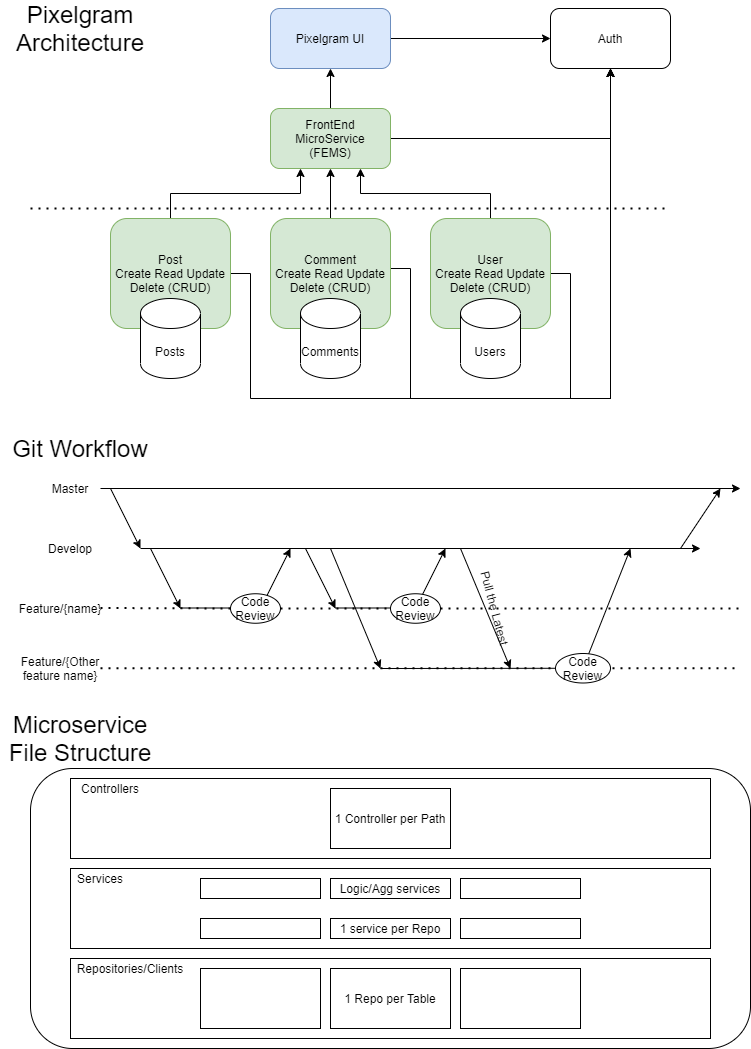

The diagram above was exported from draw.io. Its source (the exported page's mxGraphModel, read from the mxfile embedded in the PNG):
<mxGraphModel dx="782" dy="458" grid="1" gridSize="10" guides="1" tooltips="1" connect="1" arrows="1" fold="1" page="1" pageScale="1" pageWidth="850" pageHeight="1100" math="0" shadow="0">
  <root>
    <mxCell id="0" />
    <mxCell id="1" parent="0" />
    <mxCell id="w9Ic2afMkj0zlNFhdEls-23" style="edgeStyle=orthogonalEdgeStyle;rounded=0;orthogonalLoop=1;jettySize=auto;html=1;exitX=1;exitY=0.5;exitDx=0;exitDy=0;entryX=0;entryY=0.5;entryDx=0;entryDy=0;" edge="1" parent="1" source="w9Ic2afMkj0zlNFhdEls-1" target="w9Ic2afMkj0zlNFhdEls-18">
      <mxGeometry relative="1" as="geometry" />
    </mxCell>
    <mxCell id="w9Ic2afMkj0zlNFhdEls-1" value="Pixelgram UI" style="rounded=1;whiteSpace=wrap;html=1;fillColor=#dae8fc;strokeColor=#6c8ebf;" vertex="1" parent="1">
      <mxGeometry x="280" y="40" width="120" height="60" as="geometry" />
    </mxCell>
    <mxCell id="w9Ic2afMkj0zlNFhdEls-7" style="edgeStyle=orthogonalEdgeStyle;rounded=0;orthogonalLoop=1;jettySize=auto;html=1;exitX=0.5;exitY=0;exitDx=0;exitDy=0;" edge="1" parent="1" source="w9Ic2afMkj0zlNFhdEls-2" target="w9Ic2afMkj0zlNFhdEls-1">
      <mxGeometry relative="1" as="geometry" />
    </mxCell>
    <mxCell id="w9Ic2afMkj0zlNFhdEls-65" style="edgeStyle=orthogonalEdgeStyle;rounded=0;orthogonalLoop=1;jettySize=auto;html=1;exitX=1;exitY=0.5;exitDx=0;exitDy=0;entryX=0.5;entryY=1;entryDx=0;entryDy=0;" edge="1" parent="1" source="w9Ic2afMkj0zlNFhdEls-2" target="w9Ic2afMkj0zlNFhdEls-18">
      <mxGeometry relative="1" as="geometry">
        <Array as="points">
          <mxPoint x="620" y="170" />
        </Array>
      </mxGeometry>
    </mxCell>
    <mxCell id="w9Ic2afMkj0zlNFhdEls-2" value="FrontEnd MicroService&lt;br&gt;(FEMS)" style="rounded=1;whiteSpace=wrap;html=1;fillColor=#d5e8d4;strokeColor=#82b366;" vertex="1" parent="1">
      <mxGeometry x="280" y="140" width="120" height="60" as="geometry" />
    </mxCell>
    <mxCell id="w9Ic2afMkj0zlNFhdEls-6" style="edgeStyle=orthogonalEdgeStyle;rounded=0;orthogonalLoop=1;jettySize=auto;html=1;exitX=0.5;exitY=0;exitDx=0;exitDy=0;entryX=0.25;entryY=1;entryDx=0;entryDy=0;" edge="1" parent="1" source="w9Ic2afMkj0zlNFhdEls-3" target="w9Ic2afMkj0zlNFhdEls-2">
      <mxGeometry relative="1" as="geometry" />
    </mxCell>
    <mxCell id="w9Ic2afMkj0zlNFhdEls-64" style="edgeStyle=orthogonalEdgeStyle;rounded=0;orthogonalLoop=1;jettySize=auto;html=1;exitX=1;exitY=0.5;exitDx=0;exitDy=0;entryX=0.5;entryY=1;entryDx=0;entryDy=0;" edge="1" parent="1" source="w9Ic2afMkj0zlNFhdEls-3" target="w9Ic2afMkj0zlNFhdEls-18">
      <mxGeometry relative="1" as="geometry">
        <Array as="points">
          <mxPoint x="260" y="305" />
          <mxPoint x="260" y="430" />
          <mxPoint x="620" y="430" />
        </Array>
      </mxGeometry>
    </mxCell>
    <mxCell id="w9Ic2afMkj0zlNFhdEls-3" value="Post&lt;br&gt;Create Read Update Delete (CRUD)" style="rounded=1;whiteSpace=wrap;html=1;fillColor=#d5e8d4;strokeColor=#82b366;" vertex="1" parent="1">
      <mxGeometry x="120" y="250" width="120" height="110" as="geometry" />
    </mxCell>
    <mxCell id="w9Ic2afMkj0zlNFhdEls-8" style="edgeStyle=orthogonalEdgeStyle;rounded=0;orthogonalLoop=1;jettySize=auto;html=1;exitX=0.5;exitY=0;exitDx=0;exitDy=0;exitPerimeter=0;entryX=0.5;entryY=1;entryDx=0;entryDy=0;" edge="1" parent="1" source="w9Ic2afMkj0zlNFhdEls-4" target="w9Ic2afMkj0zlNFhdEls-3">
      <mxGeometry relative="1" as="geometry" />
    </mxCell>
    <mxCell id="w9Ic2afMkj0zlNFhdEls-4" value="Posts" style="shape=cylinder3;whiteSpace=wrap;html=1;boundedLbl=1;backgroundOutline=1;size=15;" vertex="1" parent="1">
      <mxGeometry x="150" y="330" width="60" height="80" as="geometry" />
    </mxCell>
    <mxCell id="w9Ic2afMkj0zlNFhdEls-9" value="" style="endArrow=none;dashed=1;html=1;dashPattern=1 3;strokeWidth=2;" edge="1" parent="1">
      <mxGeometry width="50" height="50" relative="1" as="geometry">
        <mxPoint x="40" y="240" as="sourcePoint" />
        <mxPoint x="680" y="240" as="targetPoint" />
      </mxGeometry>
    </mxCell>
    <mxCell id="w9Ic2afMkj0zlNFhdEls-17" style="edgeStyle=orthogonalEdgeStyle;rounded=0;orthogonalLoop=1;jettySize=auto;html=1;exitX=0.5;exitY=0;exitDx=0;exitDy=0;entryX=0.5;entryY=1;entryDx=0;entryDy=0;" edge="1" parent="1" source="w9Ic2afMkj0zlNFhdEls-10" target="w9Ic2afMkj0zlNFhdEls-2">
      <mxGeometry relative="1" as="geometry" />
    </mxCell>
    <mxCell id="w9Ic2afMkj0zlNFhdEls-62" style="edgeStyle=orthogonalEdgeStyle;rounded=0;orthogonalLoop=1;jettySize=auto;html=1;exitX=1;exitY=0.5;exitDx=0;exitDy=0;entryX=0.5;entryY=1;entryDx=0;entryDy=0;" edge="1" parent="1" source="w9Ic2afMkj0zlNFhdEls-10" target="w9Ic2afMkj0zlNFhdEls-18">
      <mxGeometry relative="1" as="geometry">
        <Array as="points">
          <mxPoint x="400" y="300" />
          <mxPoint x="420" y="300" />
          <mxPoint x="420" y="430" />
          <mxPoint x="620" y="430" />
        </Array>
      </mxGeometry>
    </mxCell>
    <mxCell id="w9Ic2afMkj0zlNFhdEls-10" value="Comment&lt;br&gt;Create Read Update Delete (CRUD)" style="rounded=1;whiteSpace=wrap;html=1;fillColor=#d5e8d4;strokeColor=#82b366;" vertex="1" parent="1">
      <mxGeometry x="280" y="250" width="120" height="110" as="geometry" />
    </mxCell>
    <mxCell id="w9Ic2afMkj0zlNFhdEls-11" style="edgeStyle=orthogonalEdgeStyle;rounded=0;orthogonalLoop=1;jettySize=auto;html=1;exitX=0.5;exitY=0;exitDx=0;exitDy=0;exitPerimeter=0;entryX=0.5;entryY=1;entryDx=0;entryDy=0;" edge="1" parent="1" source="w9Ic2afMkj0zlNFhdEls-12" target="w9Ic2afMkj0zlNFhdEls-10">
      <mxGeometry relative="1" as="geometry" />
    </mxCell>
    <mxCell id="w9Ic2afMkj0zlNFhdEls-12" value="Comments" style="shape=cylinder3;whiteSpace=wrap;html=1;boundedLbl=1;backgroundOutline=1;size=15;" vertex="1" parent="1">
      <mxGeometry x="310" y="330" width="60" height="80" as="geometry" />
    </mxCell>
    <mxCell id="w9Ic2afMkj0zlNFhdEls-16" style="edgeStyle=orthogonalEdgeStyle;rounded=0;orthogonalLoop=1;jettySize=auto;html=1;exitX=0.5;exitY=0;exitDx=0;exitDy=0;entryX=0.75;entryY=1;entryDx=0;entryDy=0;" edge="1" parent="1" source="w9Ic2afMkj0zlNFhdEls-13" target="w9Ic2afMkj0zlNFhdEls-2">
      <mxGeometry relative="1" as="geometry" />
    </mxCell>
    <mxCell id="w9Ic2afMkj0zlNFhdEls-63" style="edgeStyle=orthogonalEdgeStyle;rounded=0;orthogonalLoop=1;jettySize=auto;html=1;exitX=1;exitY=0.5;exitDx=0;exitDy=0;entryX=0.5;entryY=1;entryDx=0;entryDy=0;" edge="1" parent="1" source="w9Ic2afMkj0zlNFhdEls-13" target="w9Ic2afMkj0zlNFhdEls-18">
      <mxGeometry relative="1" as="geometry">
        <Array as="points">
          <mxPoint x="580" y="305" />
          <mxPoint x="580" y="430" />
          <mxPoint x="620" y="430" />
        </Array>
      </mxGeometry>
    </mxCell>
    <mxCell id="w9Ic2afMkj0zlNFhdEls-13" value="User&lt;br&gt;Create Read Update Delete (CRUD)" style="rounded=1;whiteSpace=wrap;html=1;fillColor=#d5e8d4;strokeColor=#82b366;" vertex="1" parent="1">
      <mxGeometry x="440" y="250" width="120" height="110" as="geometry" />
    </mxCell>
    <mxCell id="w9Ic2afMkj0zlNFhdEls-14" style="edgeStyle=orthogonalEdgeStyle;rounded=0;orthogonalLoop=1;jettySize=auto;html=1;exitX=0.5;exitY=0;exitDx=0;exitDy=0;exitPerimeter=0;entryX=0.5;entryY=1;entryDx=0;entryDy=0;" edge="1" parent="1" source="w9Ic2afMkj0zlNFhdEls-15" target="w9Ic2afMkj0zlNFhdEls-13">
      <mxGeometry relative="1" as="geometry" />
    </mxCell>
    <mxCell id="w9Ic2afMkj0zlNFhdEls-15" value="Users" style="shape=cylinder3;whiteSpace=wrap;html=1;boundedLbl=1;backgroundOutline=1;size=15;" vertex="1" parent="1">
      <mxGeometry x="470" y="330" width="60" height="80" as="geometry" />
    </mxCell>
    <mxCell id="w9Ic2afMkj0zlNFhdEls-18" value="Auth" style="rounded=1;whiteSpace=wrap;html=1;" vertex="1" parent="1">
      <mxGeometry x="560" y="40" width="120" height="60" as="geometry" />
    </mxCell>
    <mxCell id="w9Ic2afMkj0zlNFhdEls-30" value="" style="endArrow=classic;html=1;" edge="1" parent="1">
      <mxGeometry width="50" height="50" relative="1" as="geometry">
        <mxPoint x="110" y="520" as="sourcePoint" />
        <mxPoint x="750" y="520" as="targetPoint" />
      </mxGeometry>
    </mxCell>
    <mxCell id="w9Ic2afMkj0zlNFhdEls-31" value="" style="endArrow=classic;html=1;" edge="1" parent="1">
      <mxGeometry width="50" height="50" relative="1" as="geometry">
        <mxPoint x="150" y="580" as="sourcePoint" />
        <mxPoint x="710" y="580" as="targetPoint" />
      </mxGeometry>
    </mxCell>
    <mxCell id="w9Ic2afMkj0zlNFhdEls-32" value="" style="endArrow=classic;html=1;" edge="1" parent="1">
      <mxGeometry width="50" height="50" relative="1" as="geometry">
        <mxPoint x="190" y="639.5" as="sourcePoint" />
        <mxPoint x="270" y="639.5" as="targetPoint" />
      </mxGeometry>
    </mxCell>
    <mxCell id="w9Ic2afMkj0zlNFhdEls-33" value="Master" style="text;html=1;strokeColor=none;fillColor=none;align=center;verticalAlign=middle;whiteSpace=wrap;rounded=0;" vertex="1" parent="1">
      <mxGeometry x="60" y="510" width="40" height="20" as="geometry" />
    </mxCell>
    <mxCell id="w9Ic2afMkj0zlNFhdEls-34" value="Develop&lt;span style=&quot;color: rgba(0 , 0 , 0 , 0) ; font-family: monospace ; font-size: 0px&quot;&gt;%3CmxGraphModel%3E%3Croot%3E%3CmxCell%20id%3D%220%22%2F%3E%3CmxCell%20id%3D%221%22%20parent%3D%220%22%2F%3E%3CmxCell%20id%3D%222%22%20value%3D%22Master%22%20style%3D%22text%3Bhtml%3D1%3BstrokeColor%3Dnone%3BfillColor%3Dnone%3Balign%3Dcenter%3BverticalAlign%3Dmiddle%3BwhiteSpace%3Dwrap%3Brounded%3D0%3B%22%20vertex%3D%221%22%20parent%3D%221%22%3E%3CmxGeometry%20x%3D%2230%22%20y%3D%22590%22%20width%3D%2240%22%20height%3D%2220%22%20as%3D%22geometry%22%2F%3E%3C%2FmxCell%3E%3C%2Froot%3E%3C%2FmxGraphModel%3E&lt;/span&gt;" style="text;html=1;strokeColor=none;fillColor=none;align=center;verticalAlign=middle;whiteSpace=wrap;rounded=0;" vertex="1" parent="1">
      <mxGeometry x="60" y="570" width="40" height="20" as="geometry" />
    </mxCell>
    <mxCell id="w9Ic2afMkj0zlNFhdEls-35" value="Feature/{name}" style="text;html=1;strokeColor=none;fillColor=none;align=center;verticalAlign=middle;whiteSpace=wrap;rounded=0;" vertex="1" parent="1">
      <mxGeometry x="50" y="630" width="40" height="20" as="geometry" />
    </mxCell>
    <mxCell id="w9Ic2afMkj0zlNFhdEls-36" value="" style="endArrow=classic;html=1;" edge="1" parent="1">
      <mxGeometry width="50" height="50" relative="1" as="geometry">
        <mxPoint x="120" y="520" as="sourcePoint" />
        <mxPoint x="150" y="580" as="targetPoint" />
      </mxGeometry>
    </mxCell>
    <mxCell id="w9Ic2afMkj0zlNFhdEls-37" value="" style="endArrow=classic;html=1;" edge="1" parent="1">
      <mxGeometry width="50" height="50" relative="1" as="geometry">
        <mxPoint x="160" y="580" as="sourcePoint" />
        <mxPoint x="190" y="640" as="targetPoint" />
      </mxGeometry>
    </mxCell>
    <mxCell id="w9Ic2afMkj0zlNFhdEls-38" value="" style="endArrow=classic;html=1;" edge="1" parent="1">
      <mxGeometry width="50" height="50" relative="1" as="geometry">
        <mxPoint x="270" y="640" as="sourcePoint" />
        <mxPoint x="300" y="580" as="targetPoint" />
      </mxGeometry>
    </mxCell>
    <mxCell id="w9Ic2afMkj0zlNFhdEls-39" value="" style="endArrow=classic;html=1;" edge="1" parent="1">
      <mxGeometry width="50" height="50" relative="1" as="geometry">
        <mxPoint x="345" y="639.5" as="sourcePoint" />
        <mxPoint x="425" y="639.5" as="targetPoint" />
      </mxGeometry>
    </mxCell>
    <mxCell id="w9Ic2afMkj0zlNFhdEls-40" value="" style="endArrow=classic;html=1;" edge="1" parent="1">
      <mxGeometry width="50" height="50" relative="1" as="geometry">
        <mxPoint x="315" y="580" as="sourcePoint" />
        <mxPoint x="345" y="640" as="targetPoint" />
      </mxGeometry>
    </mxCell>
    <mxCell id="w9Ic2afMkj0zlNFhdEls-41" value="" style="endArrow=classic;html=1;" edge="1" parent="1">
      <mxGeometry width="50" height="50" relative="1" as="geometry">
        <mxPoint x="425" y="640" as="sourcePoint" />
        <mxPoint x="455" y="580" as="targetPoint" />
      </mxGeometry>
    </mxCell>
    <mxCell id="w9Ic2afMkj0zlNFhdEls-42" value="" style="endArrow=classic;html=1;" edge="1" parent="1">
      <mxGeometry width="50" height="50" relative="1" as="geometry">
        <mxPoint x="390" y="700" as="sourcePoint" />
        <mxPoint x="580" y="699.75" as="targetPoint" />
      </mxGeometry>
    </mxCell>
    <mxCell id="w9Ic2afMkj0zlNFhdEls-44" value="" style="endArrow=classic;html=1;" edge="1" parent="1" source="w9Ic2afMkj0zlNFhdEls-54">
      <mxGeometry width="50" height="50" relative="1" as="geometry">
        <mxPoint x="580" y="680" as="sourcePoint" />
        <mxPoint x="640" y="580" as="targetPoint" />
      </mxGeometry>
    </mxCell>
    <mxCell id="w9Ic2afMkj0zlNFhdEls-45" value="Feature/{Other feature name}&lt;br&gt;" style="text;html=1;strokeColor=none;fillColor=none;align=center;verticalAlign=middle;whiteSpace=wrap;rounded=0;" vertex="1" parent="1">
      <mxGeometry x="50" y="689.75" width="40" height="20" as="geometry" />
    </mxCell>
    <mxCell id="w9Ic2afMkj0zlNFhdEls-47" value="" style="endArrow=classic;html=1;" edge="1" parent="1">
      <mxGeometry width="50" height="50" relative="1" as="geometry">
        <mxPoint x="690" y="580" as="sourcePoint" />
        <mxPoint x="730" y="520" as="targetPoint" />
      </mxGeometry>
    </mxCell>
    <mxCell id="w9Ic2afMkj0zlNFhdEls-48" value="" style="endArrow=none;dashed=1;html=1;dashPattern=1 3;strokeWidth=2;" edge="1" parent="1">
      <mxGeometry width="50" height="50" relative="1" as="geometry">
        <mxPoint x="110" y="699.75" as="sourcePoint" />
        <mxPoint x="750" y="699.75" as="targetPoint" />
      </mxGeometry>
    </mxCell>
    <mxCell id="w9Ic2afMkj0zlNFhdEls-49" value="" style="endArrow=none;dashed=1;html=1;dashPattern=1 3;strokeWidth=2;" edge="1" parent="1" source="w9Ic2afMkj0zlNFhdEls-52">
      <mxGeometry width="50" height="50" relative="1" as="geometry">
        <mxPoint x="110" y="639.5" as="sourcePoint" />
        <mxPoint x="750" y="640" as="targetPoint" />
      </mxGeometry>
    </mxCell>
    <mxCell id="w9Ic2afMkj0zlNFhdEls-50" value="Code Review" style="ellipse;whiteSpace=wrap;html=1;" vertex="1" parent="1">
      <mxGeometry x="240" y="625.25" width="50" height="29.5" as="geometry" />
    </mxCell>
    <mxCell id="w9Ic2afMkj0zlNFhdEls-51" value="" style="endArrow=none;dashed=1;html=1;dashPattern=1 3;strokeWidth=2;" edge="1" parent="1" target="w9Ic2afMkj0zlNFhdEls-50">
      <mxGeometry width="50" height="50" relative="1" as="geometry">
        <mxPoint x="110" y="639.5" as="sourcePoint" />
        <mxPoint x="750" y="640" as="targetPoint" />
      </mxGeometry>
    </mxCell>
    <mxCell id="w9Ic2afMkj0zlNFhdEls-52" value="Code Review" style="ellipse;whiteSpace=wrap;html=1;" vertex="1" parent="1">
      <mxGeometry x="400" y="625.25" width="50" height="29.5" as="geometry" />
    </mxCell>
    <mxCell id="w9Ic2afMkj0zlNFhdEls-53" value="" style="endArrow=none;dashed=1;html=1;dashPattern=1 3;strokeWidth=2;" edge="1" parent="1" source="w9Ic2afMkj0zlNFhdEls-50" target="w9Ic2afMkj0zlNFhdEls-52">
      <mxGeometry width="50" height="50" relative="1" as="geometry">
        <mxPoint x="280" y="640" as="sourcePoint" />
        <mxPoint x="750" y="640" as="targetPoint" />
      </mxGeometry>
    </mxCell>
    <mxCell id="w9Ic2afMkj0zlNFhdEls-54" value="Code Review" style="ellipse;whiteSpace=wrap;html=1;" vertex="1" parent="1">
      <mxGeometry x="565" y="685" width="55" height="29.5" as="geometry" />
    </mxCell>
    <mxCell id="w9Ic2afMkj0zlNFhdEls-55" value="" style="endArrow=classic;html=1;" edge="1" parent="1">
      <mxGeometry width="50" height="50" relative="1" as="geometry">
        <mxPoint x="340" y="580" as="sourcePoint" />
        <mxPoint x="390" y="700" as="targetPoint" />
      </mxGeometry>
    </mxCell>
    <mxCell id="w9Ic2afMkj0zlNFhdEls-56" value="Pull the Latest" style="text;html=1;strokeColor=none;fillColor=none;align=center;verticalAlign=middle;whiteSpace=wrap;rounded=0;rotation=75;" vertex="1" parent="1">
      <mxGeometry x="460" y="630" width="90" height="20" as="geometry" />
    </mxCell>
    <mxCell id="w9Ic2afMkj0zlNFhdEls-59" value="" style="endArrow=classic;html=1;" edge="1" parent="1">
      <mxGeometry width="50" height="50" relative="1" as="geometry">
        <mxPoint x="470" y="580" as="sourcePoint" />
        <mxPoint x="520" y="700" as="targetPoint" />
      </mxGeometry>
    </mxCell>
    <mxCell id="w9Ic2afMkj0zlNFhdEls-60" value="&lt;span style=&quot;font-size: 24px&quot;&gt;Pixelgram Architecture&lt;/span&gt;" style="text;html=1;strokeColor=none;fillColor=none;align=center;verticalAlign=middle;whiteSpace=wrap;rounded=0;" vertex="1" parent="1">
      <mxGeometry x="10" y="40" width="160" height="40" as="geometry" />
    </mxCell>
    <mxCell id="w9Ic2afMkj0zlNFhdEls-61" value="&lt;span style=&quot;font-size: 24px&quot;&gt;Git Workflow&lt;br&gt;&lt;/span&gt;" style="text;html=1;strokeColor=none;fillColor=none;align=center;verticalAlign=middle;whiteSpace=wrap;rounded=0;" vertex="1" parent="1">
      <mxGeometry x="10" y="460" width="160" height="40" as="geometry" />
    </mxCell>
    <mxCell id="w9Ic2afMkj0zlNFhdEls-66" value="" style="rounded=1;whiteSpace=wrap;html=1;" vertex="1" parent="1">
      <mxGeometry x="40" y="800" width="720" height="280" as="geometry" />
    </mxCell>
    <mxCell id="w9Ic2afMkj0zlNFhdEls-83" value="" style="rounded=0;whiteSpace=wrap;html=1;" vertex="1" parent="1">
      <mxGeometry x="80" y="810" width="640" height="80" as="geometry" />
    </mxCell>
    <mxCell id="w9Ic2afMkj0zlNFhdEls-84" value="" style="rounded=0;whiteSpace=wrap;html=1;" vertex="1" parent="1">
      <mxGeometry x="80" y="900" width="640" height="80" as="geometry" />
    </mxCell>
    <mxCell id="w9Ic2afMkj0zlNFhdEls-85" value="" style="rounded=0;whiteSpace=wrap;html=1;" vertex="1" parent="1">
      <mxGeometry x="80" y="990" width="640" height="80" as="geometry" />
    </mxCell>
    <mxCell id="w9Ic2afMkj0zlNFhdEls-86" value="Controllers" style="text;html=1;strokeColor=none;fillColor=none;align=center;verticalAlign=middle;whiteSpace=wrap;rounded=0;" vertex="1" parent="1">
      <mxGeometry x="100" y="810" width="40" height="20" as="geometry" />
    </mxCell>
    <mxCell id="w9Ic2afMkj0zlNFhdEls-87" value="Services&lt;span style=&quot;color: rgba(0 , 0 , 0 , 0) ; font-family: monospace ; font-size: 0px&quot;&gt;%3CmxGraphModel%3E%3Croot%3E%3CmxCell%20id%3D%220%22%2F%3E%3CmxCell%20id%3D%221%22%20parent%3D%220%22%2F%3E%3CmxCell%20id%3D%222%22%20value%3D%22Controllers%22%20style%3D%22text%3Bhtml%3D1%3BstrokeColor%3Dnone%3BfillColor%3Dnone%3Balign%3Dcenter%3BverticalAlign%3Dmiddle%3BwhiteSpace%3Dwrap%3Brounded%3D0%3B%22%20vertex%3D%221%22%20parent%3D%221%22%3E%3CmxGeometry%20x%3D%22100%22%20y%3D%22810%22%20width%3D%2240%22%20height%3D%2220%22%20as%3D%22geometry%22%2F%3E%3C%2FmxCell%3E%3C%2Froot%3E%3C%2FmxGraphModel%3E&lt;/span&gt;" style="text;html=1;strokeColor=none;fillColor=none;align=center;verticalAlign=middle;whiteSpace=wrap;rounded=0;" vertex="1" parent="1">
      <mxGeometry x="90" y="900" width="40" height="20" as="geometry" />
    </mxCell>
    <mxCell id="w9Ic2afMkj0zlNFhdEls-89" value="Repositories/Clients" style="text;html=1;strokeColor=none;fillColor=none;align=center;verticalAlign=middle;whiteSpace=wrap;rounded=0;" vertex="1" parent="1">
      <mxGeometry x="120" y="990" width="40" height="20" as="geometry" />
    </mxCell>
    <mxCell id="w9Ic2afMkj0zlNFhdEls-90" value="1 Controller per Path" style="rounded=0;whiteSpace=wrap;html=1;" vertex="1" parent="1">
      <mxGeometry x="340" y="820" width="120" height="60" as="geometry" />
    </mxCell>
    <mxCell id="w9Ic2afMkj0zlNFhdEls-91" value="1 service per Repo" style="rounded=0;whiteSpace=wrap;html=1;" vertex="1" parent="1">
      <mxGeometry x="340" y="950" width="120" height="20" as="geometry" />
    </mxCell>
    <mxCell id="w9Ic2afMkj0zlNFhdEls-92" value="Logic/Agg services" style="rounded=0;whiteSpace=wrap;html=1;" vertex="1" parent="1">
      <mxGeometry x="340" y="910" width="120" height="20" as="geometry" />
    </mxCell>
    <mxCell id="w9Ic2afMkj0zlNFhdEls-93" value="" style="rounded=0;whiteSpace=wrap;html=1;" vertex="1" parent="1">
      <mxGeometry x="470" y="950" width="120" height="20" as="geometry" />
    </mxCell>
    <mxCell id="w9Ic2afMkj0zlNFhdEls-94" value="" style="rounded=0;whiteSpace=wrap;html=1;" vertex="1" parent="1">
      <mxGeometry x="210" y="950" width="120" height="20" as="geometry" />
    </mxCell>
    <mxCell id="w9Ic2afMkj0zlNFhdEls-95" value="" style="rounded=0;whiteSpace=wrap;html=1;" vertex="1" parent="1">
      <mxGeometry x="210" y="1000" width="120" height="60" as="geometry" />
    </mxCell>
    <mxCell id="w9Ic2afMkj0zlNFhdEls-96" value="1 Repo per Table" style="rounded=0;whiteSpace=wrap;html=1;" vertex="1" parent="1">
      <mxGeometry x="340" y="1000" width="120" height="60" as="geometry" />
    </mxCell>
    <mxCell id="w9Ic2afMkj0zlNFhdEls-97" value="" style="rounded=0;whiteSpace=wrap;html=1;" vertex="1" parent="1">
      <mxGeometry x="470" y="1000" width="120" height="60" as="geometry" />
    </mxCell>
    <mxCell id="w9Ic2afMkj0zlNFhdEls-98" value="" style="rounded=0;whiteSpace=wrap;html=1;" vertex="1" parent="1">
      <mxGeometry x="470" y="910" width="120" height="20" as="geometry" />
    </mxCell>
    <mxCell id="w9Ic2afMkj0zlNFhdEls-99" value="" style="rounded=0;whiteSpace=wrap;html=1;" vertex="1" parent="1">
      <mxGeometry x="210" y="910" width="120" height="20" as="geometry" />
    </mxCell>
    <mxCell id="w9Ic2afMkj0zlNFhdEls-101" value="&lt;span style=&quot;font-size: 24px&quot;&gt;Microservice File Structure&lt;br&gt;&lt;/span&gt;" style="text;html=1;strokeColor=none;fillColor=none;align=center;verticalAlign=middle;whiteSpace=wrap;rounded=0;" vertex="1" parent="1">
      <mxGeometry x="10" y="750" width="160" height="40" as="geometry" />
    </mxCell>
  </root>
</mxGraphModel>